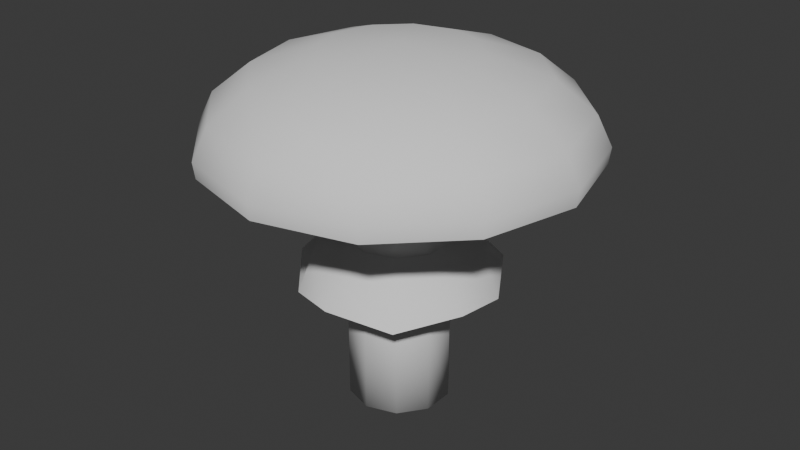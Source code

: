 # Source: shroom7.blend  (saved by Blender 4.3.34; exported with 4.5.12 LTS)
import bpy
from mathutils import Matrix  # noqa: F401  (used for matrix-valued properties, if any)

bpy.ops.wm.read_factory_settings(use_empty=True)
scene = bpy.context.scene
scene.name = 'Scene'

# ---- collections
col_collection = bpy.data.collections.new('Collection'); scene.collection.children.link(col_collection)

# ---- world
world_world = bpy.data.worlds.new('World'); scene.world = world_world
world_world.use_nodes = True; world_world.node_tree.nodes.clear()
_N = world_world.node_tree.nodes; _L = world_world.node_tree.links
n0 = _N.new('ShaderNodeOutputWorld'); n0.name = 'World Output'; n0.location = (300, 300)
n1 = _N.new('ShaderNodeBackground'); n1.name = 'Background'; n1.location = (10, 300)
n1.inputs[0].default_value = (0.05088, 0.05088, 0.05088, 1.0)
_L.new(n1.outputs[0], n0.inputs[0])
n0.is_active_output = True
world_world.color = (0.05088, 0.05088, 0.05088)
world_world.sun_shadow_jitter_overblur = 0.0

# ---- meshes
me_sphere = bpy.data.meshes.new('Sphere')
me_sphere.from_pydata([(0.0, 0.1505, 0.3652), (0.04073, 0.07055, 0.3874), (0.07526, 0.1304, 0.3652), (0.09597, 0.1662, 0.332), (0.1038, 0.1798, 0.2998), (0.1027, 0.1778, 0.2822), (0.07055, 0.04073, 0.3874), (0.1304, 0.07526, 0.3652), (0.1662, 0.09597, 0.332), (0.1798, 0.1038, 0.2998), (0.1778, 0.1027, 0.2822), (0.08146, -3.172e-09, 0.3874), (0.1505, -6.344e-09, 0.3652), (0.1919, -6.192e-09, 0.332), (0.2077, -4.035e-11, 0.2998), (0.2053, -6.785e-09, 0.2822), (0.07055, -0.04073, 0.3874), (0.1304, -0.07526, 0.3652), (0.1662, -0.09597, 0.332), (0.1798, -0.1038, 0.2998), (0.1778, -0.1027, 0.2822), (0.04073, -0.07055, 0.3874), (0.07526, -0.1304, 0.3652), (0.09597, -0.1662, 0.332), (0.1038, -0.1798, 0.2998), (0.1027, -0.1778, 0.2822), (0.0, -0.08146, 0.3874), (-1.269e-08, -0.1505, 0.3652), (4.661e-11, -0.1919, 0.332), (8.024e-11, -0.2077, 0.2998), (-5.803e-11, -0.2053, 0.2822), (-0.04073, -0.07055, 0.3874), (-0.07526, -0.1304, 0.3652), (-0.09597, -0.1662, 0.332), (-0.1038, -0.1798, 0.2998), (-0.1027, -0.1778, 0.2822), (0.0, 0.0, 0.3951), (-0.07055, -0.04073, 0.3874), (-0.1304, -0.07526, 0.3652), (-0.1662, -0.09597, 0.332), (-0.1798, -0.1038, 0.2998), (-0.1778, -0.1027, 0.2822), (-0.08146, -3.172e-09, 0.3874), (-0.1505, 2.538e-08, 0.3652), (-0.1919, -6.192e-09, 0.332), (-0.2077, -4.035e-11, 0.2998), (-0.2053, -6.785e-09, 0.2822), (-0.07055, 0.04073, 0.3874), (-0.1304, 0.07526, 0.3652), (-0.1662, 0.09597, 0.332), (-0.1798, 0.1038, 0.2998), (-0.1778, 0.1027, 0.2822), (-0.04073, 0.07055, 0.3874), (-0.07526, 0.1304, 0.3652), (-0.09597, 0.1662, 0.332), (-0.1038, 0.1798, 0.2998), (-0.1027, 0.1778, 0.2822), (-3.172e-09, 0.08146, 0.3874), (-6.145e-09, 0.1919, 0.332), (8.024e-11, 0.2077, 0.2998), (-6.681e-09, 0.2053, 0.2822), (0.0, 0.0566, -0.0003707), (0.0, 0.0566, 0.3361), (0.03327, 0.04579, -0.0003707), (0.03327, 0.04579, 0.3361), (0.05383, 0.01749, -0.0003707), (0.05383, 0.01749, 0.3361), (0.05383, -0.01749, -0.0003707), (0.05383, -0.01749, 0.3361), (0.03327, -0.04579, -0.0003707), (0.03327, -0.04579, 0.3361), (0.0, -0.0566, -0.0003707), (0.0, -0.0566, 0.3361), (-0.03327, -0.04579, -0.0003707), (-0.03327, -0.04579, 0.3361), (-0.05383, -0.01749, -0.0003707), (-0.05383, -0.01749, 0.3361), (-0.05383, 0.01749, -0.0003707), (-0.05383, 0.01749, 0.3361), (-0.03327, 0.04579, -0.0003707), (-0.03327, 0.04579, 0.3361), (0.0, 0.0566, 0.1889), (0.03327, 0.04579, 0.1889), (0.05383, 0.01749, 0.1889), (0.05383, -0.01749, 0.1889), (0.03327, -0.04579, 0.1889), (0.0, -0.0566, 0.1889), (-0.03327, -0.04579, 0.1889), (-0.05383, -0.01749, 0.1889), (-0.05383, 0.01749, 0.1889), (-0.03327, 0.04579, 0.1889), (0.0, 0.0566, 0.1889), (0.03327, 0.04579, 0.1889), (0.05383, 0.01749, 0.1889), (0.05383, -0.01749, 0.1889), (0.03327, -0.04579, 0.1889), (0.0, -0.0566, 0.1889), (-0.03327, -0.04579, 0.1889), (-0.05383, -0.01749, 0.1889), (-0.05383, 0.01749, 0.1889), (-0.03327, 0.04579, 0.1889), (8.609e-10, 0.1089, 0.1328), (0.06758, 0.09301, 0.1467), (0.1036, 0.03366, 0.1328), (0.1093, -0.03553, 0.1467), (0.06403, -0.08812, 0.1328), (1.018e-09, -0.115, 0.1467), (-0.06403, -0.08812, 0.1328), (-0.1093, -0.03553, 0.1467), (-0.1036, 0.03366, 0.1328), (-0.06758, 0.09301, 0.1467), (-0.09048, 0.0294, 0.1686), (-0.09048, -0.0294, 0.1686), (0.05592, 0.07697, 0.1686), (5.601e-10, 0.09513, 0.1686), (0.05592, -0.07697, 0.1686), (0.09048, -0.0294, 0.1686), (-0.05592, -0.07697, 0.1686), (-0.05592, 0.07697, 0.1686), (0.09048, 0.0294, 0.1686), (5.601e-10, -0.09513, 0.1686), (0.03327, 0.04579, 0.09425), (0.05383, 0.01749, 0.09425), (0.05383, -0.01749, 0.09425), (0.03327, -0.04579, 0.09425), (0.0, -0.0566, 0.09425), (-0.03327, -0.04579, 0.09425), (-0.05383, -0.01749, 0.09425), (-0.05383, 0.01749, 0.09425), (-0.03327, 0.04579, 0.09425), (0.0, 0.0566, 0.09425), (0.02056, 0.006681, -0.0003707), (-0.02056, -0.006681, -0.0003707)], [], [(57, 36, 1), (59, 58, 3, 4), (0, 57, 1, 2), (60, 59, 4, 5), (58, 0, 2, 3), (4, 3, 8, 9), (2, 1, 6, 7), (5, 4, 9, 10), (3, 2, 7, 8), (1, 36, 6), (10, 9, 14, 15), (8, 7, 12, 13), (6, 36, 11), (9, 8, 13, 14), (7, 6, 11, 12), (13, 12, 17, 18), (11, 36, 16), (14, 13, 18, 19), (12, 11, 16, 17), (15, 14, 19, 20), (19, 18, 23, 24), (17, 16, 21, 22), (20, 19, 24, 25), (18, 17, 22, 23), (16, 36, 21), (22, 21, 26, 27), (25, 24, 29, 30), (23, 22, 27, 28), (21, 36, 26), (24, 23, 28, 29), (30, 29, 34, 35), (28, 27, 32, 33), (26, 36, 31), (29, 28, 33, 34), (27, 26, 31, 32), (31, 36, 37), (34, 33, 39, 40), (32, 31, 37, 38), (35, 34, 40, 41), (33, 32, 38, 39), (40, 39, 44, 45), (38, 37, 42, 43), (41, 40, 45, 46), (39, 38, 43, 44), (37, 36, 42), (46, 45, 50, 51), (44, 43, 48, 49), (42, 36, 47), (45, 44, 49, 50), (43, 42, 47, 48), (51, 50, 55, 56), (49, 48, 53, 54), (47, 36, 52), (50, 49, 54, 55), (48, 47, 52, 53), (55, 54, 58, 59), (53, 52, 57, 0), (56, 55, 59, 60), (54, 53, 0, 58), (52, 36, 57), (81, 62, 64, 82), (82, 64, 66, 83), (83, 66, 68, 84), (84, 68, 70, 85), (85, 70, 72, 86), (86, 72, 74, 87), (87, 74, 76, 88), (88, 76, 78, 89), (89, 78, 80, 90), (90, 80, 62, 81), (129, 90, 81, 130), (128, 89, 90, 129), (127, 88, 89, 128), (126, 87, 88, 127), (125, 86, 87, 126), (124, 85, 86, 125), (123, 84, 85, 124), (122, 83, 84, 123), (121, 82, 83, 122), (130, 81, 82, 121), (111, 112, 108, 109), (113, 114, 101, 102), (115, 116, 104, 105), (112, 117, 107, 108), (114, 118, 110, 101), (116, 119, 103, 104), (117, 120, 106, 107), (118, 111, 109, 110), (119, 113, 102, 103), (120, 115, 105, 106), (96, 95, 115, 120), (93, 92, 113, 119), (100, 99, 111, 118), (97, 96, 120, 117), (94, 93, 119, 116), (91, 100, 118, 114), (98, 97, 117, 112), (95, 94, 116, 115), (92, 91, 114, 113), (99, 98, 112, 111), (61, 130, 121, 63), (63, 121, 122, 65), (65, 122, 123, 67), (67, 123, 124, 69), (69, 124, 125, 71), (71, 125, 126, 73), (73, 126, 127, 75), (75, 127, 128, 77), (77, 128, 129, 79), (79, 129, 130, 61), (63, 65, 131, 61), (65, 67, 69, 131), (61, 131, 132, 79), (131, 69, 71, 132), (79, 132, 75, 77), (132, 71, 73, 75)])
me_sphere.polygons.foreach_set('use_smooth', [True] * 116)
_uv = me_sphere.uv_layers.new(name='UVMap')
_uv.uv.foreach_set('vector', [0.75, 0.875, 0.7083, 1.0, 0.6667, 0.875, 0.75, 0.5, 0.75, 0.625, 0.6667, 0.625, 0.6667, 0.5, 0.75, 0.75, 0.75, 0.875, 0.6667, 0.875, 0.6667, 0.75, 0.75, 0.375, 0.75, 0.5, 0.6667, 0.5, 0.6667, 0.375, 0.75, 0.625, 0.75, 0.75, 0.6667, 0.75, 0.6667, 0.625, 0.6667, 0.5, 0.6667, 0.625, 0.5833, 0.625, 0.5833, 0.5, 0.6667, 0.75, 0.6667, 0.875, 0.5833, 0.875, 0.5833, 0.75, 0.6667, 0.375, 0.6667, 0.5, 0.5833, 0.5, 0.5833, 0.375, 0.6667, 0.625, 0.6667, 0.75, 0.5833, 0.75, 0.5833, 0.625, 0.6667, 0.875, 0.625, 1.0, 0.5833, 0.875, 0.5833, 0.375, 0.5833, 0.5, 0.5, 0.5, 0.5, 0.375, 0.5833, 0.625, 0.5833, 0.75, 0.5, 0.75, 0.5, 0.625, 0.5833, 0.875, 0.5417, 1.0, 0.5, 0.875, 0.5833, 0.5, 0.5833, 0.625, 0.5, 0.625, 0.5, 0.5, 0.5833, 0.75, 0.5833, 0.875, 0.5, 0.875, 0.5, 0.75, 0.5, 0.625, 0.5, 0.75, 0.4167, 0.75, 0.4167, 0.625, 0.5, 0.875, 0.4583, 1.0, 0.4167, 0.875, 0.5, 0.5, 0.5, 0.625, 0.4167, 0.625, 0.4167, 0.5, 0.5, 0.75, 0.5, 0.875, 0.4167, 0.875, 0.4167, 0.75, 0.5, 0.375, 0.5, 0.5, 0.4167, 0.5, 0.4167, 0.375, 0.4167, 0.5, 0.4167, 0.625, 0.3333, 0.625, 0.3333, 0.5, 0.4167, 0.75, 0.4167, 0.875, 0.3333, 0.875, 0.3333, 0.75, 0.4167, 0.375, 0.4167, 0.5, 0.3333, 0.5, 0.3333, 0.375, 0.4167, 0.625, 0.4167, 0.75, 0.3333, 0.75, 0.3333, 0.625, 0.4167, 0.875, 0.375, 1.0, 0.3333, 0.875, 0.3333, 0.75, 0.3333, 0.875, 0.25, 0.875, 0.25, 0.75, 0.3333, 0.375, 0.3333, 0.5, 0.25, 0.5, 0.25, 0.375, 0.3333, 0.625, 0.3333, 0.75, 0.25, 0.75, 0.25, 0.625, 0.3333, 0.875, 0.2917, 1.0, 0.25, 0.875, 0.3333, 0.5, 0.3333, 0.625, 0.25, 0.625, 0.25, 0.5, 0.25, 0.375, 0.25, 0.5, 0.1667, 0.5, 0.1667, 0.375, 0.25, 0.625, 0.25, 0.75, 0.1667, 0.75, 0.1667, 0.625, 0.25, 0.875, 0.2083, 1.0, 0.1667, 0.875, 0.25, 0.5, 0.25, 0.625, 0.1667, 0.625, 0.1667, 0.5, 0.25, 0.75, 0.25, 0.875, 0.1667, 0.875, 0.1667, 0.75, 0.1667, 0.875, 0.125, 1.0, 0.08333, 0.875, 0.1667, 0.5, 0.1667, 0.625, 0.08333, 0.625, 0.08333, 0.5, 0.1667, 0.75, 0.1667, 0.875, 0.08333, 0.875, 0.08333, 0.75, 0.1667, 0.375, 0.1667, 0.5, 0.08333, 0.5, 0.08333, 0.375, 0.1667, 0.625, 0.1667, 0.75, 0.08333, 0.75, 0.08333, 0.625, 0.08333, 0.5, 0.08333, 0.625, 2.98e-08, 0.625, 0.0, 0.5, 0.08333, 0.75, 0.08333, 0.875, 2.98e-08, 0.875, 0.0, 0.75, 0.08333, 0.375, 0.08333, 0.5, 0.0, 0.5, 2.98e-08, 0.375, 0.08333, 0.625, 0.08333, 0.75, 0.0, 0.75, 2.98e-08, 0.625, 0.08333, 0.875, 0.04167, 1.0, 2.98e-08, 0.875, 1.0, 0.375, 1.0, 0.5, 0.9167, 0.5, 0.9167, 0.375, 1.0, 0.625, 1.0, 0.75, 0.9167, 0.75, 0.9167, 0.625, 1.0, 0.875, 0.9583, 1.0, 0.9167, 0.875, 1.0, 0.5, 1.0, 0.625, 0.9167, 0.625, 0.9167, 0.5, 1.0, 0.75, 1.0, 0.875, 0.9167, 0.875, 0.9167, 0.75, 0.9167, 0.375, 0.9167, 0.5, 0.8333, 0.5, 0.8333, 0.375, 0.9167, 0.625, 0.9167, 0.75, 0.8333, 0.75, 0.8333, 0.625, 0.9167, 0.875, 0.875, 1.0, 0.8333, 0.875, 0.9167, 0.5, 0.9167, 0.625, 0.8333, 0.625, 0.8333, 0.5, 0.9167, 0.75, 0.9167, 0.875, 0.8333, 0.875, 0.8333, 0.75, 0.8333, 0.5, 0.8333, 0.625, 0.75, 0.625, 0.75, 0.5, 0.8333, 0.75, 0.8333, 0.875, 0.75, 0.875, 0.75, 0.75, 0.8333, 0.375, 0.8333, 0.5, 0.75, 0.5, 0.75, 0.375, 0.8333, 0.625, 0.8333, 0.75, 0.75, 0.75, 0.75, 0.625, 0.8333, 0.875, 0.7917, 1.0, 0.75, 0.875, 1.0, 0.7812, 1.0, 1.0, 0.9, 1.0, 0.9, 0.7812, 0.9, 0.7812, 0.9, 1.0, 0.8, 1.0, 0.8, 0.7812, 0.8, 0.7812, 0.8, 1.0, 0.7, 1.0, 0.7, 0.7812, 0.7, 0.7812, 0.7, 1.0, 0.6, 1.0, 0.6, 0.7812, 0.6, 0.7812, 0.6, 1.0, 0.5, 1.0, 0.5, 0.7812, 0.5, 0.7812, 0.5, 1.0, 0.4, 1.0, 0.4, 0.7812, 0.4, 0.7812, 0.4, 1.0, 0.3, 1.0, 0.3, 0.7812, 0.3, 0.7812, 0.3, 1.0, 0.2, 1.0, 0.2, 0.7812, 0.2, 0.7812, 0.2, 1.0, 0.1, 1.0, 0.1, 0.7812, 0.1, 0.7812, 0.1, 1.0, -7.451e-08, 1.0, -7.451e-08, 0.7812, 0.1, 0.6406, 0.1, 0.7812, -7.451e-08, 0.7812, -7.451e-08, 0.6406, 0.2, 0.6406, 0.2, 0.7812, 0.1, 0.7812, 0.1, 0.6406, 0.3, 0.6406, 0.3, 0.7812, 0.2, 0.7812, 0.2, 0.6406, 0.4, 0.6406, 0.4, 0.7812, 0.3, 0.7812, 0.3, 0.6406, 0.5, 0.6406, 0.5, 0.7812, 0.4, 0.7812, 0.4, 0.6406, 0.6, 0.6406, 0.6, 0.7812, 0.5, 0.7812, 0.5, 0.6406, 0.7, 0.6406, 0.7, 0.7812, 0.6, 0.7812, 0.6, 0.6406, 0.8, 0.6406, 0.8, 0.7812, 0.7, 0.7812, 0.7, 0.6406, 0.9, 0.6406, 0.9, 0.7812, 0.8, 0.7812, 0.8, 0.6406, 1.0, 0.6406, 1.0, 0.7812, 0.9, 0.7812, 0.9, 0.6406, 0.0, 0.0, 0.0, 0.0, 0.0, 0.0, 0.0, 0.0, 0.0, 0.0, 0.0, 0.0, 0.0, 0.0, 0.0, 0.0, 0.0, 0.0, 0.0, 0.0, 0.0, 0.0, 0.0, 0.0, 0.0, 0.0, 0.0, 0.0, 0.0, 0.0, 0.0, 0.0, 0.0, 0.0, 0.0, 0.0, 0.0, 0.0, 0.0, 0.0, 0.0, 0.0, 0.0, 0.0, 0.0, 0.0, 0.0, 0.0, 0.0, 0.0, 0.0, 0.0, 0.0, 0.0, 0.0, 0.0, 0.0, 0.0, 0.0, 0.0, 0.0, 0.0, 0.0, 0.0, 0.0, 0.0, 0.0, 0.0, 0.0, 0.0, 0.0, 0.0, 0.0, 0.0, 0.0, 0.0, 0.0, 0.0, 0.0, 0.0, 0.0, 0.0, 0.0, 0.0, 0.0, 0.0, 0.0, 0.0, 0.0, 0.0, 0.0, 0.0, 0.0, 0.0, 0.0, 0.0, 0.0, 0.0, 0.0, 0.0, 0.0, 0.0, 0.0, 0.0, 0.0, 0.0, 0.0, 0.0, 0.0, 0.0, 0.0, 0.0, 0.0, 0.0, 0.0, 0.0, 0.0, 0.0, 0.0, 0.0, 0.0, 0.0, 0.0, 0.0, 0.0, 0.0, 0.0, 0.0, 0.0, 0.0, 0.0, 0.0, 0.0, 0.0, 0.0, 0.0, 0.0, 0.0, 0.0, 0.0, 0.0, 0.0, 0.0, 0.0, 0.0, 0.0, 0.0, 0.0, 0.0, 0.0, 0.0, 0.0, 0.0, 0.0, 0.0, 0.0, 0.0, 0.0, 0.0, 0.0, 1.0, 0.5, 1.0, 0.6406, 0.9, 0.6406, 0.9, 0.5, 0.9, 0.5, 0.9, 0.6406, 0.8, 0.6406, 0.8, 0.5, 0.8, 0.5, 0.8, 0.6406, 0.7, 0.6406, 0.7, 0.5, 0.7, 0.5, 0.7, 0.6406, 0.6, 0.6406, 0.6, 0.5, 0.6, 0.5, 0.6, 0.6406, 0.5, 0.6406, 0.5, 0.5, 0.5, 0.5, 0.5, 0.6406, 0.4, 0.6406, 0.4, 0.5, 0.4, 0.5, 0.4, 0.6406, 0.3, 0.6406, 0.3, 0.5, 0.3, 0.5, 0.3, 0.6406, 0.2, 0.6406, 0.2, 0.5, 0.2, 0.5, 0.2, 0.6406, 0.1, 0.6406, 0.1, 0.5, 0.1, 0.5, 0.1, 0.6406, -7.451e-08, 0.6406, -7.451e-08, 0.5, 0.9, 0.5, 0.8, 0.5, 0.7118, 0.5, 1.0, 0.5, 0.8, 0.5, 0.7, 0.5, 0.6, 0.5, 0.7118, 0.5, -7.451e-08, 0.5, 0.4765, 0.5, 0.3882, 0.5, 0.1, 0.5, 0.4765, 0.5, 0.6, 0.5, 0.5, 0.5, 0.3882, 0.5, 0.1, 0.5, 0.3882, 0.5, 0.3, 0.5, 0.2, 0.5, 0.3882, 0.5, 0.5, 0.5, 0.4, 0.5, 0.3, 0.5])
me_sphere.update()

# ---- objects
ob_shroom7 = bpy.data.objects.new('shroom7', me_sphere)

# ---- transforms, parenting, visibility, modifiers, constraints
ob_shroom7.location = (0.0, 0.0, 0.0)

# ---- collection membership
col_collection.objects.link(ob_shroom7)

# ---- scene / render settings (as saved in the file)
scene.frame_start = 1; scene.frame_end = 250; scene.frame_set(1)
scene.render.engine = 'BLENDER_EEVEE_NEXT'
bpy.context.view_layer.update()

# ---- added for rendering (the .blend has no active camera and no usable light): camera, sun
cam_auto = bpy.data.cameras.new('AutoCamera')
cam_auto.lens = 50.0
cam_auto.sensor_width = 36.0
cam_auto.clip_end = 1000.0
ob_auto_camera = bpy.data.objects.new('AutoCamera', cam_auto)
scene.collection.objects.link(ob_auto_camera)
ob_auto_camera.location = (0.655145, -0.786174, 0.721501)
ob_auto_camera.rotation_euler = (1.09748, -7.21219e-08, 0.694738)
scene.camera = ob_auto_camera
light_auto_sun = bpy.data.lights.new('AutoSun', 'SUN')
light_auto_sun.energy = 3.0
light_auto_sun.angle = 0.0523599
ob_auto_sun = bpy.data.objects.new('AutoSun', light_auto_sun)
scene.collection.objects.link(ob_auto_sun)
ob_auto_sun.rotation_euler = (0.872665, 0.174533, 0.523599)
bpy.context.view_layer.update()
